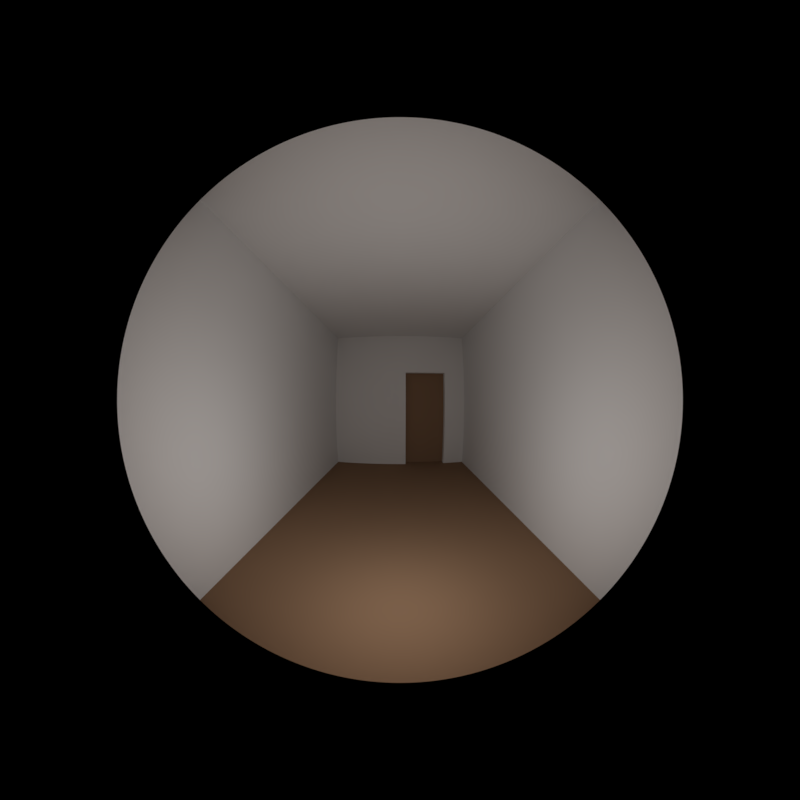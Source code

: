 # Source: Room_Fisheye.blend  (saved by Blender 2.79.0; exported with 4.5.12 LTS)
import bpy
from mathutils import Matrix  # noqa: F401  (used for matrix-valued properties, if any)

bpy.ops.wm.read_factory_settings(use_empty=True)
scene = bpy.context.scene
scene.name = 'Scene'

# ---- collections
col_collection_1 = bpy.data.collections.new('Collection 1'); scene.collection.children.link(col_collection_1)

# ---- materials (node trees are filled in below, after node groups)
mat_material = bpy.data.materials.new('Material')
mat_material.alpha_threshold = 0.0
mat_material.roughness = 0.5
mat_material.line_color = (0.0, 0.0, 0.0, 1.0)
mat_material_001 = bpy.data.materials.new('Material.001')
mat_material_001.alpha_threshold = 0.0
mat_material_001.roughness = 0.5
mat_material_002 = bpy.data.materials.new('Material.002')
mat_material_002.alpha_threshold = 0.0
mat_material_002.roughness = 0.5
mat_material_003 = bpy.data.materials.new('Material.003')
mat_material_003.alpha_threshold = 0.0
mat_material_003.roughness = 0.5
mat_material_004 = bpy.data.materials.new('Material.004')
mat_material_004.alpha_threshold = 0.0
mat_material_004.roughness = 0.5

# ---- material node trees
mat_material_001.use_nodes = True; mat_material_001.node_tree.nodes.clear()
_N = mat_material_001.node_tree.nodes; _L = mat_material_001.node_tree.links
n0 = _N.new('ShaderNodeOutputMaterial'); n0.name = 'Material Output'; n0.location = (300, 300)
n1 = _N.new('ShaderNodeBsdfDiffuse'); n1.name = 'Diffuse BSDF'; n1.location = (10, 300)
n1.inputs[0].default_value = (0.05811, 0.05811, 0.05811, 1.0)
_L.new(n1.outputs[0], n0.inputs[0])
n0.is_active_output = True
mat_material_002.use_nodes = True; mat_material_002.node_tree.nodes.clear()
_N = mat_material_002.node_tree.nodes; _L = mat_material_002.node_tree.links
n0 = _N.new('ShaderNodeOutputMaterial'); n0.name = 'Material Output'; n0.location = (300, 300)
n1 = _N.new('ShaderNodeBsdfDiffuse'); n1.name = 'Diffuse BSDF'; n1.location = (10, 300)
n1.inputs[0].default_value = (0.4189, 0.4189, 0.4189, 1.0)
_L.new(n1.outputs[0], n0.inputs[0])
n0.is_active_output = True
mat_material_003.use_nodes = True; mat_material_003.node_tree.nodes.clear()
_N = mat_material_003.node_tree.nodes; _L = mat_material_003.node_tree.links
n0 = _N.new('ShaderNodeOutputMaterial'); n0.name = 'Material Output'; n0.location = (300, 300)
n1 = _N.new('ShaderNodeBsdfDiffuse'); n1.name = 'Diffuse BSDF'; n1.location = (10, 300)
n1.inputs[0].default_value = (0.287, 0.1763, 0.1063, 1.0)
_L.new(n1.outputs[0], n0.inputs[0])
n0.is_active_output = True
mat_material_004.use_nodes = True; mat_material_004.node_tree.nodes.clear()
_N = mat_material_004.node_tree.nodes; _L = mat_material_004.node_tree.links
n0 = _N.new('ShaderNodeOutputMaterial'); n0.name = 'Material Output'; n0.location = (300, 300)
n1 = _N.new('ShaderNodeBsdfDiffuse'); n1.name = 'Diffuse BSDF'; n1.location = (10, 300)
n1.inputs[0].default_value = (0.3363, 0.3363, 0.3363, 1.0)
_L.new(n1.outputs[0], n0.inputs[0])
n0.is_active_output = True

# ---- world
world_world = bpy.data.worlds.new('World'); scene.world = world_world
world_world.color = (0.0, 0.0, 0.0)
world_world.use_sun_shadow = False
world_world.sun_shadow_jitter_overblur = 0.0
world_world.cycles.sampling_method = 'MANUAL'

# ---- cameras
cam_camera = bpy.data.cameras.new('Camera')
cam_camera.type = 'PANO'
cam_camera.clip_end = 100.0
cam_camera.lens = 10.0
cam_camera.sensor_width = 32.0
cam_camera.sensor_height = 18.0
cam_camera.ortho_scale = 7.314
cam_camera.panorama_type = 'MIRRORBALL'
cam_camera.fisheye_lens = 11.3
cam_camera.dof.focus_distance = 0.0

# ---- lights
light_point = bpy.data.lights.new('Point', 'POINT')
light_point.transmission_factor = 0.0
light_point.shadow_buffer_clip_start = 0.5
light_point.shadow_soft_size = 0.1
light_point.shadow_maximum_resolution = 0.006
light_point.use_absolute_resolution = True

# ---- meshes
me_cube = bpy.data.meshes.new('Cube')
me_cube.from_pydata([(1.0, 2.0, -1.0), (1.0, -1.0, -1.0), (-1.0, -1.0, -1.0), (-1.0, 2.0, -1.0), (1.0, 2.0, 1.0), (1.0, -1.0, 1.0), (-1.0, -1.0, 1.0), (-1.0, 2.0, 1.0), (0.685, 2.0, -1.0), (0.08555, 2.0, -1.0), (0.685, 2.0, 0.4157), (0.08555, 2.0, 0.4157), (0.685, 2.1, -1.0), (0.08555, 2.1, -1.0), (0.685, 2.1, 0.4157), (0.08555, 2.1, 0.4157)], [], [(0, 1, 2, 3), (4, 7, 6, 5), (0, 4, 5, 1), (2, 6, 7, 3), (7, 4, 10, 11), (2, 1, 5, 6), (11, 10, 14, 15), (3, 7, 11, 9), (0, 3, 9, 8), (4, 0, 8, 10), (14, 12, 13, 15), (10, 8, 12, 14), (9, 11, 15, 13), (8, 9, 13, 12)])
me_cube.polygons.foreach_set('material_index', [3, 0, 0, 0, 0, 3, 0, 0, 3, 0, 3, 0, 0, 3])
me_cube.materials.append(mat_material)
me_cube.materials.append(mat_material_001)
me_cube.materials.append(mat_material_002)
me_cube.materials.append(mat_material_003)
me_cube.materials.append(mat_material_004)
me_cube.use_remesh_preserve_volume = False
me_cube.use_remesh_preserve_attributes = False
me_cube.use_mirror_vertex_groups = False
me_cube.update()

# ---- objects
ob_point = bpy.data.objects.new('Point', light_point)
ob_cube = bpy.data.objects.new('Cube', me_cube)
ob_camera = bpy.data.objects.new('Camera', cam_camera)

# ---- transforms, parenting, visibility, modifiers, constraints
ob_point.location = (0.0, 0.5, -0.3)
ob_point.lineart.crease_threshold = 0.0
ob_cube.location = (0.0, 1.0, 0.0)
ob_cube.lock_rotations_4d = False
ob_cube.empty_display_type = 'ARROWS'
ob_cube.lineart.crease_threshold = 0.0
ob_camera.location = (0.0, 0.0, 0.0)
ob_camera.rotation_euler = (1.571, 0.0, 0.0)
ob_camera.lock_rotations_4d = False
ob_camera.empty_display_type = 'ARROWS'
ob_camera.color = (0.0, 0.0, 0.0, 0.0)
ob_camera.display_type = 'WIRE'
ob_camera.lineart.crease_threshold = 0.0

# ---- collection membership
col_collection_1.objects.link(ob_point)
col_collection_1.objects.link(ob_cube)
col_collection_1.objects.link(ob_camera)

# ---- scene / render settings (as saved in the file)
scene.camera = ob_camera
scene.frame_start = 1; scene.frame_end = 250; scene.frame_set(3)
scene.render.engine = 'CYCLES'
scene.render.resolution_x = 512
scene.render.resolution_y = 512
scene.render.dither_intensity = 0.0
scene.cycles.use_denoising = False
scene.cycles.samples = 512
scene.cycles.sampling_pattern = 'TABULATED_SOBOL'
scene.cycles.use_adaptive_sampling = False
scene.cycles.use_light_tree = False
scene.cycles.blur_glossy = 0.0
scene.cycles.sample_clamp_indirect = 0.0
scene.view_settings.view_transform = 'Standard'
bpy.context.view_layer.update()
